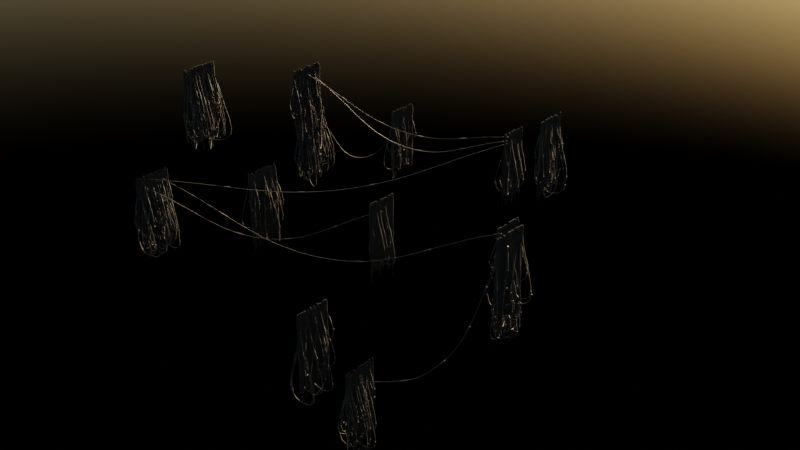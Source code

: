 # Source: Wires_01.blend  (saved by Blender 3.2.14; exported with 4.5.12 LTS)
import bpy
from mathutils import Matrix  # noqa: F401  (used for matrix-valued properties, if any)

bpy.ops.wm.read_factory_settings(use_empty=True)
scene = bpy.context.scene
scene.name = 'Scene'

# ---- collections
col_collection = bpy.data.collections.new('Collection'); scene.collection.children.link(col_collection)

# ---- materials (node trees are filled in below, after node groups)
mat_material_002 = bpy.data.materials.new('Material.002')
mat_material_002.use_transparent_shadow = False
mat_material_001 = bpy.data.materials.new('Material.001')
mat_material_001.use_transparent_shadow = False

# ---- node groups
ng_geometry_nodes = bpy.data.node_groups.new('Geometry Nodes', 'GeometryNodeTree')
_s = ng_geometry_nodes.interface.new_socket(name='Geometry', in_out='OUTPUT', socket_type='NodeSocketGeometry')
_s = ng_geometry_nodes.interface.new_socket(name='Geometry', in_out='INPUT', socket_type='NodeSocketGeometry')
_s = ng_geometry_nodes.interface.new_socket(name='Object', in_out='INPUT', socket_type='NodeSocketObject')
_s.default_value = None
_s = ng_geometry_nodes.interface.new_socket(name='Radius', in_out='INPUT', socket_type='NodeSocketFloat')
_s.default_value = 0.1
_s = ng_geometry_nodes.interface.new_socket(name='MaxLength', in_out='INPUT', socket_type='NodeSocketFloat')
_s.default_value = 500.0
ng_geometry_nodes.is_modifier = True
# nodes of 'Geometry Nodes' reference scene objects; filled in after objects exist

# ---- material node trees
mat_material_002.use_nodes = True; mat_material_002.node_tree.nodes.clear()
_N = mat_material_002.node_tree.nodes; _L = mat_material_002.node_tree.links
n0 = _N.new('ShaderNodeBsdfPrincipled'); n0.name = 'Principled BSDF'; n0.location = (10, 300)
n0.distribution = 'GGX'
n0.subsurface_method = 'RANDOM_WALK_SKIN'
n0.inputs[0].default_value = (0.0, 0.0, 0.0, 1.0)
n0.inputs[3].default_value = 1.45
n0.inputs[27].default_value = (0.0, 0.0, 0.0, 1.0)
n0.inputs[28].default_value = 1.0
n1 = _N.new('ShaderNodeOutputMaterial'); n1.name = 'Material Output'; n1.location = (300, 300)
_L.new(n0.outputs[0], n1.inputs[0])
n1.is_active_output = True
mat_material_001.use_nodes = True; mat_material_001.node_tree.nodes.clear()
_N = mat_material_001.node_tree.nodes; _L = mat_material_001.node_tree.links
n0 = _N.new('ShaderNodeBsdfPrincipled'); n0.name = 'Principled BSDF'; n0.location = (10, 300)
n0.distribution = 'GGX'
n0.subsurface_method = 'RANDOM_WALK_SKIN'
n0.inputs[0].default_value = (0.005925, 0.005925, 0.005925, 1.0)
n0.inputs[1].default_value = 0.1759
n0.inputs[2].default_value = 0.6759
n0.inputs[3].default_value = 1.45
n0.inputs[13].default_value = 0.2407
n0.inputs[14].default_value = (0.7724, 0.7724, 0.7724, 1.0)
n0.inputs[27].default_value = (0.0, 0.0, 0.0, 1.0)
n0.inputs[28].default_value = 1.0
n1 = _N.new('ShaderNodeOutputMaterial'); n1.name = 'Material Output'; n1.location = (300, 300)
_L.new(n0.outputs[0], n1.inputs[0])
n1.is_active_output = True

# ---- world
world_world = bpy.data.worlds.new('World'); scene.world = world_world
world_world.use_nodes = True; world_world.node_tree.nodes.clear()
_N = world_world.node_tree.nodes; _L = world_world.node_tree.links
n0 = _N.new('ShaderNodeOutputWorld'); n0.name = 'World Output'; n0.location = (300, 300)
n1 = _N.new('ShaderNodeBackground'); n1.name = 'Background'; n1.location = (10, 300)
n1.inputs[1].default_value = 0.33
n2 = _N.new('ShaderNodeTexSky'); n2.name = 'Sky Texture'; n2.location = (-180, 275)
n2.sun_direction = (-0.08209, 0.403, 0.9115)
n2.turbidity = 1.96
_L.new(n1.outputs[0], n0.inputs[0])
_L.new(n2.outputs[0], n1.inputs[0])
n0.is_active_output = True
world_world.color = (0.08689, 0.08689, 0.08689)
world_world.use_sun_shadow = False
world_world.sun_shadow_jitter_overblur = 0.0

# ---- meshes
me_plane = bpy.data.meshes.new('Plane')
me_plane.from_pydata([(-46.12, -19.62, 24.65), (-46.12, -19.62, 20.55), (-46.12, -8.236, 24.65), (-46.12, -8.236, 20.55), (37.51, -5.2, 34.47), (37.51, -5.2, 38.56), (37.51, 5.2, 34.47), (37.51, 5.2, 38.56), (45.11, -36.37, 14.67), (45.11, -36.37, 18.77), (45.11, -25.97, 14.67), (45.11, -25.97, 18.77), (8.109, 19.99, 14.67), (8.109, 19.99, 18.77), (8.109, 30.39, 14.67), (8.109, 30.39, 18.77), (-33.62, 12.18, 18.77), (-33.62, 12.18, 14.67), (-33.62, 23.57, 18.77), (-33.62, 23.57, 14.67), (-46.12, -86.52, 24.65), (-46.12, -86.52, 20.55), (-46.12, -75.13, 24.65), (-46.12, -75.13, 20.55), (69.63, -72.09, 34.47), (69.63, -72.09, 38.56), (69.63, -61.69, 34.47), (69.63, -61.69, 38.56), (34.37, -103.3, 14.67), (34.37, -103.3, 18.77), (34.37, -92.86, 14.67), (34.37, -92.86, 18.77), (8.109, -46.9, 14.67), (8.109, -46.9, 18.77), (8.109, -36.5, 14.67), (8.109, -36.5, 18.77), (-33.62, -54.71, 18.77), (-33.62, -54.71, 14.67), (-33.62, -43.32, 18.77), (-33.62, -43.32, 14.67), (-46.12, -65.78, 51.74), (-46.12, -65.78, 47.64), (-46.12, -54.39, 51.74), (-46.12, -54.39, 47.64), (-33.62, -33.97, 45.86), (-33.62, -33.97, 41.76), (-33.62, -22.59, 45.86), (-33.62, -22.59, 41.76), (37.51, -23.15, -8.028), (37.51, -23.15, -3.928), (37.51, -12.76, -8.028), (37.51, -12.76, -3.928), (37.51, -90.05, -8.028), (37.51, -90.05, -3.928), (37.51, -79.65, -8.028), (37.51, -79.65, -3.928)], [], [(0, 1, 3, 2), (4, 5, 7, 6), (8, 9, 11, 10), (12, 13, 15, 14), (16, 17, 19, 18), (20, 21, 23, 22), (24, 25, 27, 26), (28, 29, 31, 30), (32, 33, 35, 34), (36, 37, 39, 38), (40, 41, 43, 42), (44, 45, 47, 46), (48, 49, 51, 50), (52, 53, 55, 54)])
_uv = me_plane.uv_layers.new(name='UVMap')
_uv.uv.foreach_set('vector', [0.0, 0.0, 1.0, 0.0, 1.0, 1.0, 0.0, 1.0, 0.0, 0.0, 1.0, 0.0, 1.0, 1.0, 0.0, 1.0, 0.0, 0.0, 1.0, 0.0, 1.0, 1.0, 0.0, 1.0, 0.0, 0.0, 1.0, 0.0, 1.0, 1.0, 0.0, 1.0, 0.0, 0.0, 1.0, 0.0, 1.0, 1.0, 0.0, 1.0, 0.0, 0.0, 1.0, 0.0, 1.0, 1.0, 0.0, 1.0, 0.0, 0.0, 1.0, 0.0, 1.0, 1.0, 0.0, 1.0, 0.0, 0.0, 1.0, 0.0, 1.0, 1.0, 0.0, 1.0, 0.0, 0.0, 1.0, 0.0, 1.0, 1.0, 0.0, 1.0, 0.0, 0.0, 1.0, 0.0, 1.0, 1.0, 0.0, 1.0, 0.0, 0.0, 1.0, 0.0, 1.0, 1.0, 0.0, 1.0, 0.0, 0.0, 1.0, 0.0, 1.0, 1.0, 0.0, 1.0, 0.0, 0.0, 1.0, 0.0, 1.0, 1.0, 0.0, 1.0, 0.0, 0.0, 1.0, 0.0, 1.0, 1.0, 0.0, 1.0])
me_plane.materials.append(mat_material_002)
me_plane.update()
me_plane_001 = bpy.data.meshes.new('Plane.001')
me_plane_001.from_pydata([], [], [])
_uv = me_plane_001.uv_layers.new(name='UVMap')
_uv.uv.foreach_set('vector', [])
me_plane_001.materials.append(mat_material_001)
me_plane_001.update()
me_circle = bpy.data.meshes.new('Circle')
me_circle.from_pydata([(0.005991, -0.2674, -1.027), (-0.09745, -0.2469, -1.027), (-0.1851, -0.1883, -1.027), (-0.2437, -0.1006, -1.027), (-0.2643, 0.002871, -1.027), (-0.2437, 0.1063, -1.027), (-0.1851, 0.194, -1.027), (-0.09745, 0.2526, -1.027), (0.005991, 0.2732, -1.027), (0.1094, 0.2526, -1.027), (0.1971, 0.194, -1.027), (0.2557, 0.1063, -1.027), (0.2763, 0.002871, -1.027), (0.2557, -0.1006, -1.027), (0.1971, -0.1883, -1.027), (0.1094, -0.2469, -1.027), (0.005991, -0.2674, 1.027), (-0.09745, -0.2469, 1.027), (-0.1851, -0.1883, 1.027), (-0.2437, -0.1006, 1.027), (-0.2643, 0.002871, 1.027), (-0.2437, 0.1063, 1.027), (-0.1851, 0.194, 1.027), (-0.09745, 0.2526, 1.027), (0.005991, 0.2732, 1.027), (0.1094, 0.2526, 1.027), (0.1971, 0.194, 1.027), (0.2557, 0.1063, 1.027), (0.2763, 0.002871, 1.027), (0.2557, -0.1006, 1.027), (0.1971, -0.1883, 1.027), (0.1094, -0.2469, 1.027)], [], [(7, 6, 22, 23), (15, 14, 30, 31), (8, 7, 23, 24), (1, 0, 16, 17), (0, 15, 31, 16), (9, 8, 24, 25), (2, 1, 17, 18), (10, 9, 25, 26), (3, 2, 18, 19), (11, 10, 26, 27), (4, 3, 19, 20), (12, 11, 27, 28), (5, 4, 20, 21), (13, 12, 28, 29), (6, 5, 21, 22), (14, 13, 29, 30), (17, 16, 31, 30, 29, 28, 27, 26, 25, 24, 23, 22, 21, 20, 19, 18), (1, 2, 3, 4, 5, 6, 7, 8, 9, 10, 11, 12, 13, 14, 15, 0)])
_uv = me_circle.uv_layers.new(name='UVMap')
_uv.uv.foreach_set('vector', [0.0, 0.0, 0.0, 0.0, 0.0, 0.0, 0.0, 0.0, 0.0, 0.0, 0.0, 0.0, 0.0, 0.0, 0.0, 0.0, 0.0, 0.0, 0.0, 0.0, 0.0, 0.0, 0.0, 0.0, 0.0, 0.0, 0.0, 0.0, 0.0, 0.0, 0.0, 0.0, 0.0, 0.0, 0.0, 0.0, 0.0, 0.0, 0.0, 0.0, 0.0, 0.0, 0.0, 0.0, 0.0, 0.0, 0.0, 0.0, 0.0, 0.0, 0.0, 0.0, 0.0, 0.0, 0.0, 0.0, 0.0, 0.0, 0.0, 0.0, 0.0, 0.0, 0.0, 0.0, 0.0, 0.0, 0.0, 0.0, 0.0, 0.0, 0.0, 0.0, 0.0, 0.0, 0.0, 0.0, 0.0, 0.0, 0.0, 0.0, 0.0, 0.0, 0.0, 0.0, 0.0, 0.0, 0.0, 0.0, 0.0, 0.0, 0.0, 0.0, 0.0, 0.0, 0.0, 0.0, 0.0, 0.0, 0.0, 0.0, 0.0, 0.0, 0.0, 0.0, 0.0, 0.0, 0.0, 0.0, 0.0, 0.0, 0.0, 0.0, 0.0, 0.0, 0.0, 0.0, 0.0, 0.0, 0.0, 0.0, 0.0, 0.0, 0.0, 0.0, 0.0, 0.0, 0.0, 0.0, 0.0, 0.0, 0.0, 0.0, 0.0, 0.0, 0.0, 0.0, 0.0, 0.0, 0.0, 0.0, 0.0, 0.0, 0.0, 0.0, 0.0, 0.0, 0.0, 0.0, 0.0, 0.0, 0.0, 0.0, 0.0, 0.0, 0.0, 0.0, 0.0, 0.0, 0.0, 0.0, 0.0, 0.0, 0.0, 0.0, 0.0, 0.0, 0.0, 0.0, 0.0, 0.0, 0.0, 0.0, 0.0, 0.0, 0.0, 0.0, 0.0, 0.0, 0.0, 0.0, 0.0, 0.0, 0.0, 0.0, 0.0, 0.0, 0.0, 0.0, 0.0, 0.0, 0.0, 0.0])
me_circle.update()

# ---- objects
ob_plane = bpy.data.objects.new('Plane', me_plane)
ob_plane_001 = bpy.data.objects.new('Plane.001', me_plane_001)
ob_circle = bpy.data.objects.new('Circle', me_circle)
_N = ng_geometry_nodes.nodes; _L = ng_geometry_nodes.links
n0 = _N.new('GeometryNodeStoreNamedAttribute'); n0.name = 'Store Named Attribute.001'; n0.location = (6337, -1365)
n0.data_type = 'FLOAT_VECTOR'
n0.domain = 'CORNER'
n0.inputs[2].default_value = 'uv_map'
n1 = _N.new('NodeFrame'); n1.name = 'Frame'; n1.location = (-386, -554)
n1.width = 1525
n2 = _N.new('NodeFrame'); n2.name = 'Frame.001'; n2.location = (1432, -750)
n2.width = 386
n3 = _N.new('NodeFrame'); n3.name = 'Frame.002'; n3.location = (1960, -984)
n3.width = 1158
n4 = _N.new('NodeFrame'); n4.name = 'Frame.003'; n4.location = (3742, -910)
n4.width = 1080
n5 = _N.new('NodeFrame'); n5.name = 'Frame.004'; n5.location = (6885, -808)
n5.width = 768
n6 = _N.new('NodeFrame'); n6.name = 'Frame.005'; n6.location = (3832, -560)
n6.width = 430
n7 = _N.new('NodeFrame'); n7.name = 'Frame.006'; n7.location = (7856, -644)
n7.width = 649
n8 = _N.new('GeometryNodeStoreNamedAttribute'); n8.name = 'Store Named Attribute'; n8.location = (-378, 137)
n8.data_type = 'FLOAT_VECTOR'
n8.inputs[2].default_value = 'normal'
n9 = _N.new('ShaderNodeVectorMath'); n9.name = 'Vector Math.001'; n9.location = (-274, -111)
n9.operation = 'MULTIPLY'
n9.inputs[1].default_value = (0.001, 0.001, 0.001)
n10 = _N.new('GeometryNodeInstanceOnPoints'); n10.name = 'Instance on Points'; n10.location = (2077, -341)
n11 = _N.new('GeometryNodeCurveToMesh'); n11.name = 'Curve to Mesh'; n11.location = (2577, -414)
n11.mute = True
n12 = _N.new('GeometryNodeSetPosition'); n12.name = 'Set Position'; n12.location = (87, 90)
n13 = _N.new('GeometryNodeStoreNamedAttribute'); n13.name = 'Store Named Attribute.002'; n13.location = (780, -63)
n13.data_type = 'FLOAT_VECTOR'
n13.inputs[2].default_value = 'pos2'
n14 = _N.new('GeometryNodeStoreNamedAttribute'); n14.name = 'Store Named Attribute.003'; n14.location = (3036, -310)
n14.mute = True
n14.data_type = 'FLOAT_VECTOR'
n14.inputs[2].default_value = 'pos2'
n15 = _N.new('GeometryNodeRealizeInstances'); n15.name = 'Realize Instances'; n15.location = (2357, -427)
n16 = _N.new('GeometryNodeSetPosition'); n16.name = 'Set Position.003'; n16.location = (3452, -417)
n17 = _N.new('GeometryNodeResampleCurve'); n17.name = 'Resample Curve'; n17.location = (4159, -348)
n17.keep_last_segment = False
n17.inputs[2].default_value = 3
n18 = _N.new('GeometryNodeDistributePointsOnFaces'); n18.name = 'Distribute Points on Faces'; n18.location = (-620, -172)
n18.width = 226
n18.distribute_method = 'POISSON'
n18.use_legacy_normal = True
n18.inputs[2].default_value = 0.16
n18.inputs[3].default_value = 1000.0
n18.inputs[5].default_value = 0.5292
n19 = _N.new('GeometryNodeSetPosition'); n19.name = 'Set Position.004'; n19.location = (5052, -380)
n20 = _N.new('GeometryNodeCurveSplineType'); n20.name = 'Set Spline Type.001'; n20.location = (5930, -321)
n20.spline_type = 'BEZIER'
n21 = _N.new('GeometryNodeSetSplineResolution'); n21.name = 'Set Spline Resolution'; n21.location = (6375, -286)
n21.inputs[2].default_value = 17
n22 = _N.new('GeometryNodeCurveSetHandles'); n22.name = 'Set Handle Type'; n22.location = (6155, -300)
n23 = _N.new('GeometryNodeObjectInfo'); n23.name = 'Object Info'; n23.location = (-1311, -287)
n23.transform_space = 'RELATIVE'
n24 = _N.new('GeometryNodeDeleteGeometry'); n24.name = 'Delete Geometry'; n24.location = (1324, -63)
n25 = _N.new('FunctionNodeRandomValue'); n25.name = 'Random Value'; n25.location = (30, -410)
n25.data_type = 'FLOAT_VECTOR'
n25.inputs[0].default_value = (-1.0, -1.0, -1.0)
n26 = _N.new('ShaderNodeMix'); n26.name = 'Mix'; n26.location = (316, -270)
n26.data_type = 'RGBA'
n26.inputs[0].default_value = 0.4
n27 = _N.new('GeometryNodeInputNamedAttribute'); n27.name = 'Named Attribute.001'; n27.location = (30, -255)
n27.data_type = 'FLOAT_VECTOR'
n27.inputs[0].default_value = 'normal'
n28 = _N.new('ShaderNodeVectorMath'); n28.name = 'Vector Math'; n28.location = (531, -273)
n28.operation = 'NORMALIZE'
n29 = _N.new('GeometryNodeRaycast'); n29.name = 'Raycast'; n29.location = (811, -189)
n30 = _N.new('ShaderNodeMath'); n30.name = 'Math.004'; n30.location = (1102, -66)
n30.operation = 'SUBTRACT'
n30.inputs[0].default_value = 1.0
n31 = _N.new('ShaderNodeMath'); n31.name = 'Math.007'; n31.location = (1355, -291)
n31.operation = 'GREATER_THAN'
n31.inputs[1].default_value = 0.0
n31.inputs[2].default_value = 0.001
n32 = _N.new('ShaderNodeVectorMath'); n32.name = 'Vector Math.002'; n32.location = (1150, -306)
n32.operation = 'DOT_PRODUCT'
n33 = _N.new('ShaderNodeMath'); n33.name = 'Math.008'; n33.location = (1322, -30)
n33.inputs[2].default_value = 0.001
n34 = _N.new('GeometryNodeCurveSplineType'); n34.name = 'Set Spline Type'; n34.location = (216, -31)
n35 = _N.new('GeometryNodeCurvePrimitiveLine'); n35.name = 'Curve Line'; n35.location = (30, -30)
n36 = _N.new('ShaderNodeMix'); n36.name = 'Mix.001'; n36.location = (987, -73)
n36.data_type = 'RGBA'
n37 = _N.new('ShaderNodeMath'); n37.name = 'Math.001'; n37.location = (706, -330)
n37.operation = 'LESS_THAN'
n37.inputs[1].default_value = 0.1
n37.inputs[2].default_value = 0.0
n38 = _N.new('GeometryNodeInputNamedAttribute'); n38.name = 'Named Attribute.003'; n38.location = (425, -30)
n38.data_type = 'FLOAT_VECTOR'
n38.inputs[0].default_value = 'position'
n39 = _N.new('GeometryNodeInputNamedAttribute'); n39.name = 'Named Attribute.002'; n39.location = (416, -158)
n39.data_type = 'FLOAT_VECTOR'
n39.inputs[0].default_value = 'pos2'
n40 = _N.new('ShaderNodeMath'); n40.name = 'Math.002'; n40.location = (486, -339)
n40.operation = 'FRACT'
n40.inputs[1].default_value = 2.0
n41 = _N.new('GeometryNodeInputIndex'); n41.name = 'Index'; n41.location = (30, -392)
n42 = _N.new('ShaderNodeMath'); n42.name = 'Math'; n42.location = (266, -321)
n42.operation = 'DIVIDE'
n42.inputs[1].default_value = 2.0
n43 = _N.new('ShaderNodeMapRange'); n43.name = 'Map Range'; n43.location = (250, -191)
n43.inputs[3].default_value = 0.3
n44 = _N.new('ShaderNodeMath'); n44.name = 'Math.006'; n44.location = (470, -196)
n44.operation = 'MULTIPLY'
n44.inputs[1].default_value = -1.0
n45 = _N.new('ShaderNodeMath'); n45.name = 'Math.005'; n45.location = (691, -189)
n45.operation = 'MULTIPLY'
n45.inputs[1].default_value = 22.89
n46 = _N.new('ShaderNodeCombineXYZ'); n46.name = 'Combine XYZ'; n46.location = (910, -30)
n47 = _N.new('FunctionNodeRandomValue'); n47.name = 'Random Value.001'; n47.location = (30, -242)
n48 = _N.new('GeometryNodeCurvePrimitiveCircle'); n48.name = 'Curve Circle'; n48.location = (6475, -497)
n48.inputs[0].default_value = 5
n49 = _N.new('GeometryNodeStoreNamedAttribute'); n49.name = 'Store Named Attribute.004'; n49.location = (30, -308)
n49.width = 215
n49.data_type = 'INT'
n49.inputs[2].default_value = 'be_instance'
n50 = _N.new('GeometryNodeInstanceOnPoints'); n50.name = 'Instance on Points.001'; n50.location = (598, -131)
n51 = _N.new('GeometryNodeCurveToPoints'); n51.name = 'Curve to Points.001'; n51.location = (82, -30)
n51.inputs[1].default_value = 6
n52 = _N.new('GeometryNodeCurveEndpointSelection'); n52.name = 'Endpoint Selection'; n52.location = (30, -42)
n53 = _N.new('ShaderNodeMath'); n53.name = 'Math.003'; n53.location = (261, -30)
n53.operation = 'SUBTRACT'
n53.inputs[0].default_value = 1.0
n54 = _N.new('GeometryNodeInputNamedAttribute'); n54.name = 'Named Attribute'; n54.location = (-926, -30)
n54.data_type = 'FLOAT_VECTOR'
n54.inputs[0].default_value = 'normal'
n55 = _N.new('NodeGroupOutput'); n55.name = 'Group Output'; n55.location = (9216, -310)
n56 = _N.new('GeometryNodeSetMaterial'); n56.name = 'Set Material'; n56.location = (8921, -316)
n56.inputs[2].default_value = mat_material_001
n57 = _N.new('GeometryNodeSetShadeSmooth'); n57.name = 'Set Shade Smooth.001'; n57.location = (479, -30)
n58 = _N.new('GeometryNodeInputMeshEdgeAngle'); n58.name = 'Edge Angle'; n58.location = (30, -284)
n59 = _N.new('ShaderNodeMath'); n59.name = 'Math.009'; n59.location = (258, -232)
n59.operation = 'GREATER_THAN'
n60 = _N.new('GeometryNodeSplitEdges'); n60.name = 'Split Edges'; n60.location = (215, -44)
n61 = _N.new('GeometryNodeMeshCylinder'); n61.name = 'Cylinder'; n61.location = (6312, -1365)
n61.inputs[0].default_value = 6
n62 = _N.new('GeometryNodeSetShadeSmooth'); n62.name = 'Set Shade Smooth'; n62.location = (8701, -307)
n63 = _N.new('GeometryNodeJoinGeometry'); n63.name = 'Join Geometry'; n63.location = (8452, -354)
n64 = _N.new('GeometryNodeCurveToMesh'); n64.name = 'Curve to Mesh.002'; n64.location = (6725, -308)
n65 = _N.new('NodeReroute'); n65.name = 'Reroute'; n65.location = (5426, -802)
n65.width = 16
n65.socket_idname = 'NodeSocketFloat'
n66 = _N.new('ShaderNodeMath'); n66.name = 'Math.010'; n66.location = (5964, -1358)
n66.operation = 'MULTIPLY'
n66.inputs[1].default_value = 2.0
n67 = _N.new('NodeGroupInput'); n67.name = 'Group Input'; n67.location = (-1818, -489)
n68 = _N.new('GeometryNodeInputNamedAttribute'); n68.name = 'Named Attribute.004'; n68.location = (6700, -308)
n68.inputs[0].default_value = 'radius'
n69 = _N.new('GeometryNodeSwitch'); n69.name = 'Switch'; n69.location = (6700, -308)
n69.input_type = 'FLOAT'
n69.inputs[1].default_value = 1.0
n70 = _N.new('GeometryNodeSampleIndex'); n70.name = 'Sample Index'; n70.location = (0, 0)
n70.data_type = 'FLOAT_VECTOR'
n71 = _N.new('GeometryNodeSampleNearest'); n71.name = 'Sample Nearest'; n71.location = (0, 0)
n72 = _N.new('GeometryNodeSampleNearestSurface'); n72.name = 'Sample Nearest Surface'; n72.location = (0, 0)
n72.data_type = 'FLOAT_VECTOR'
n25.parent = n1
n26.parent = n1
n27.parent = n1
n28.parent = n1
n29.parent = n1
n30.parent = n1
n31.parent = n1
n32.parent = n1
n33.parent = n1
n34.parent = n2
n35.parent = n2
n36.parent = n3
n37.parent = n3
n38.parent = n3
n39.parent = n3
n40.parent = n3
n41.parent = n3
n42.parent = n3
n43.parent = n4
n44.parent = n4
n45.parent = n4
n46.parent = n4
n47.parent = n4
n49.parent = n5
n50.parent = n5
n51.parent = n5
n52.parent = n6
n53.parent = n6
n57.parent = n7
n58.parent = n7
n59.parent = n7
n60.parent = n7
_L.new(n23.outputs[4], n18.inputs[0])
_L.new(n23.outputs[4], n72.inputs[0])
_L.new(n54.outputs[0], n72.inputs[1])
_L.new(n72.outputs[0], n8.inputs[3])
_L.new(n18.outputs[0], n8.inputs[0])
_L.new(n27.outputs[0], n26.inputs[6])
_L.new(n25.outputs[0], n26.inputs[7])
_L.new(n26.outputs[2], n28.inputs[0])
_L.new(n8.outputs[0], n12.inputs[0])
_L.new(n9.outputs[0], n12.inputs[3])
_L.new(n72.outputs[0], n9.inputs[0])
_L.new(n23.outputs[4], n29.inputs[0])
_L.new(n28.outputs[0], n29.inputs[3])
_L.new(n10.outputs[0], n15.inputs[0])
_L.new(n14.outputs[0], n16.inputs[0])
_L.new(n41.outputs[0], n42.inputs[0])
_L.new(n40.outputs[0], n37.inputs[0])
_L.new(n15.outputs[0], n11.inputs[0])
_L.new(n42.outputs[0], n40.inputs[0])
_L.new(n33.outputs[0], n24.inputs[1])
_L.new(n29.outputs[1], n13.inputs[3])
_L.new(n39.outputs[0], n36.inputs[6])
_L.new(n38.outputs[0], n36.inputs[7])
_L.new(n37.outputs[0], n36.inputs[0])
_L.new(n36.outputs[2], n16.inputs[2])
_L.new(n11.outputs[0], n14.inputs[0])
_L.new(n29.outputs[1], n70.inputs[1])
_L.new(n70.outputs[0], n14.inputs[3])
_L.new(n12.outputs[0], n13.inputs[0])
_L.new(n13.outputs[0], n24.inputs[0])
_L.new(n24.outputs[0], n10.inputs[0])
_L.new(n29.outputs[0], n30.inputs[1])
_L.new(n34.outputs[0], n10.inputs[2])
_L.new(n17.outputs[0], n19.inputs[0])
_L.new(n35.outputs[0], n34.inputs[0])
_L.new(n16.outputs[0], n17.inputs[0])
_L.new(n52.outputs[0], n53.inputs[1])
_L.new(n53.outputs[0], n19.inputs[1])
_L.new(n21.outputs[0], n64.inputs[0])
_L.new(n48.outputs[0], n64.inputs[1])
_L.new(n44.outputs[0], n45.inputs[0])
_L.new(n46.outputs[0], n19.inputs[3])
_L.new(n45.outputs[0], n46.inputs[2])
_L.new(n43.outputs[0], n44.inputs[0])
_L.new(n47.outputs[1], n43.inputs[0])
_L.new(n20.outputs[0], n22.inputs[0])
_L.new(n19.outputs[0], n20.inputs[0])
_L.new(n22.outputs[0], n21.inputs[0])
_L.new(n57.outputs[0], n63.inputs[0])
_L.new(n64.outputs[0], n63.inputs[0])
_L.new(n56.outputs[0], n55.inputs[0])
_L.new(n51.outputs[0], n50.inputs[0])
_L.new(n51.outputs[3], n50.inputs[5])
_L.new(n21.outputs[0], n51.inputs[0])
_L.new(n67.outputs[1], n23.inputs[0])
_L.new(n49.outputs[0], n50.inputs[2])
_L.new(n28.outputs[0], n32.inputs[0])
_L.new(n29.outputs[2], n32.inputs[1])
_L.new(n32.outputs[1], n31.inputs[0])
_L.new(n30.outputs[0], n33.inputs[0])
_L.new(n31.outputs[0], n33.inputs[1])
_L.new(n62.outputs[0], n56.inputs[0])
_L.new(n60.outputs[0], n57.inputs[0])
_L.new(n50.outputs[0], n60.inputs[0])
_L.new(n58.outputs[0], n59.inputs[0])
_L.new(n59.outputs[0], n60.inputs[1])
_L.new(n0.outputs[0], n49.inputs[0])
_L.new(n63.outputs[0], n62.inputs[0])
_L.new(n65.outputs[0], n48.inputs[4])
_L.new(n67.outputs[2], n65.inputs[0])
_L.new(n66.outputs[0], n61.inputs[3])
_L.new(n65.outputs[0], n66.inputs[0])
_L.new(n67.outputs[3], n29.inputs[4])
_L.new(n61.outputs[0], n0.inputs[0])
_L.new(n61.outputs[4], n0.inputs[3])
_L.new(n68.outputs[1], n69.inputs[0])
_L.new(n68.outputs[0], n69.inputs[2])
_L.new(n69.outputs[0], n64.inputs[2])
_L.new(n24.outputs[0], n70.inputs[0])
_L.new(n24.outputs[0], n71.inputs[0])
_L.new(n71.outputs[0], n70.inputs[2])
n55.is_active_output = True

# ---- transforms, parenting, visibility, modifiers, constraints
ob_plane.location = (0.0, 0.0, 0.0)
ob_plane_001.location = (0.0, 0.0, 0.0)
_m = ob_plane_001.modifiers.new('GeometryNodes', 'NODES')
_m.node_group = ng_geometry_nodes
_gi = [s.identifier for s in ng_geometry_nodes.interface.items_tree if s.item_type == 'SOCKET' and s.in_out == 'INPUT']
_m[_gi[1]] = ob_plane  # Object
ob_circle.location = (21.75, 8.333, -12.32)

# ---- collection membership
col_collection.objects.link(ob_plane)
col_collection.objects.link(ob_plane_001)
col_collection.objects.link(ob_circle)

# ---- scene / render settings (as saved in the file)
scene.frame_start = 1; scene.frame_end = 250; scene.frame_set(87)
scene.render.engine = 'BLENDER_EEVEE_NEXT'
scene.cycles.sampling_pattern = 'TABULATED_SOBOL'
scene.cycles.use_light_tree = False
scene.eevee.use_gtao = True
scene.eevee.gtao_distance = 1.25
scene.eevee.use_raytracing = True
scene.view_settings.view_transform = 'Filmic'
bpy.context.view_layer.update()

# ---- added for rendering (the .blend has no active camera): camera
cam_auto = bpy.data.cameras.new('AutoCamera')
cam_auto.lens = 50.0
cam_auto.sensor_width = 36.0
cam_auto.clip_end = 3257.91
ob_auto_camera = bpy.data.objects.new('AutoCamera', cam_auto)
scene.collection.objects.link(ob_auto_camera)
ob_auto_camera.location = (197.081, -260.11, 158.943)
ob_auto_camera.rotation_euler = (1.09748, -7.21219e-08, 0.694738)
scene.camera = ob_auto_camera
bpy.context.view_layer.update()
